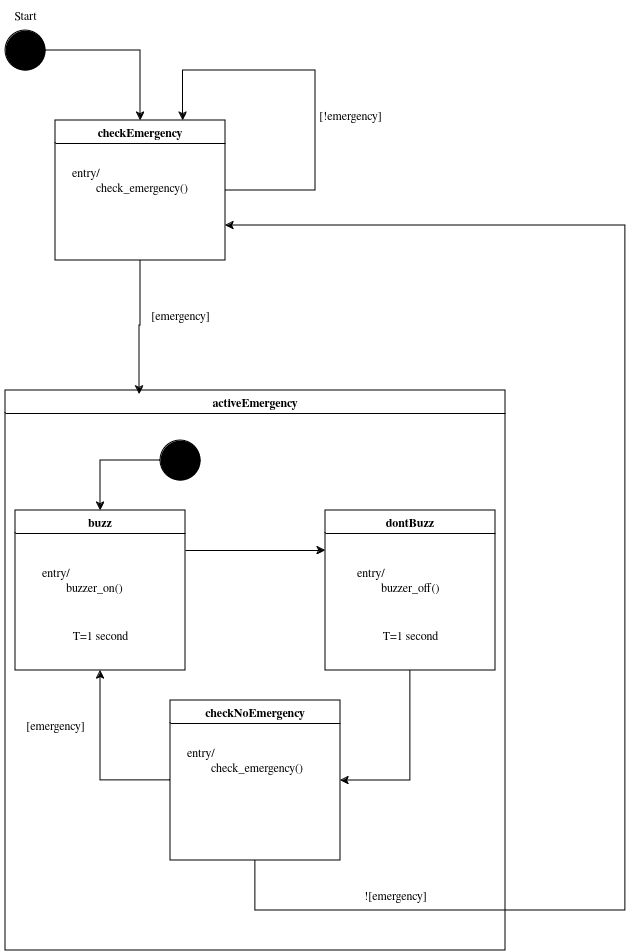

The diagram above was exported from draw.io. Its source (the exported page's mxGraphModel, read from the mxfile embedded in the PNG):
<mxGraphModel dx="938" dy="1322" grid="1" gridSize="10" guides="1" tooltips="1" connect="1" arrows="1" fold="1" page="1" pageScale="1" pageWidth="850" pageHeight="1100" math="0" shadow="0">
  <root>
    <mxCell id="0" />
    <mxCell id="1" parent="0" />
    <mxCell id="uSSfYqja-_waBZfuSP1y-1" value="checkEmergency" style="swimlane;whiteSpace=wrap;html=1;" vertex="1" parent="1">
      <mxGeometry x="130" y="170" width="170" height="140" as="geometry" />
    </mxCell>
    <mxCell id="uSSfYqja-_waBZfuSP1y-23" value="&lt;div align=&quot;left&quot;&gt;entry/&lt;/div&gt;&lt;div align=&quot;left&quot;&gt;&lt;span style=&quot;white-space: pre;&quot;&gt;&#09;check_emergency&lt;/span&gt;()&lt;br&gt;&lt;/div&gt;" style="text;html=1;align=left;verticalAlign=middle;resizable=0;points=[];autosize=1;strokeColor=none;fillColor=none;" vertex="1" parent="uSSfYqja-_waBZfuSP1y-1">
      <mxGeometry x="15" y="40" width="140" height="40" as="geometry" />
    </mxCell>
    <mxCell id="uSSfYqja-_waBZfuSP1y-3" style="edgeStyle=orthogonalEdgeStyle;rounded=0;orthogonalLoop=1;jettySize=auto;html=1;exitX=1;exitY=0.5;exitDx=0;exitDy=0;" edge="1" parent="1" source="uSSfYqja-_waBZfuSP1y-2" target="uSSfYqja-_waBZfuSP1y-1">
      <mxGeometry relative="1" as="geometry" />
    </mxCell>
    <mxCell id="uSSfYqja-_waBZfuSP1y-2" value="" style="ellipse;whiteSpace=wrap;html=1;aspect=fixed;fillColor=#000000;" vertex="1" parent="1">
      <mxGeometry x="80" y="80" width="40" height="40" as="geometry" />
    </mxCell>
    <mxCell id="uSSfYqja-_waBZfuSP1y-4" style="edgeStyle=orthogonalEdgeStyle;rounded=0;orthogonalLoop=1;jettySize=auto;html=1;exitX=1;exitY=0.5;exitDx=0;exitDy=0;entryX=0.75;entryY=0;entryDx=0;entryDy=0;" edge="1" parent="1" source="uSSfYqja-_waBZfuSP1y-1" target="uSSfYqja-_waBZfuSP1y-1">
      <mxGeometry relative="1" as="geometry">
        <Array as="points">
          <mxPoint x="390" y="240" />
          <mxPoint x="390" y="120" />
          <mxPoint x="258" y="120" />
        </Array>
      </mxGeometry>
    </mxCell>
    <mxCell id="uSSfYqja-_waBZfuSP1y-5" value="[!emergency]" style="text;html=1;align=center;verticalAlign=middle;resizable=0;points=[];autosize=1;strokeColor=none;fillColor=none;" vertex="1" parent="1">
      <mxGeometry x="380" y="150" width="90" height="30" as="geometry" />
    </mxCell>
    <mxCell id="uSSfYqja-_waBZfuSP1y-6" value="activeEmergency" style="swimlane;whiteSpace=wrap;html=1;" vertex="1" parent="1">
      <mxGeometry x="80" y="440" width="500" height="560" as="geometry" />
    </mxCell>
    <mxCell id="uSSfYqja-_waBZfuSP1y-16" style="edgeStyle=orthogonalEdgeStyle;rounded=0;orthogonalLoop=1;jettySize=auto;html=1;exitX=1;exitY=0.25;exitDx=0;exitDy=0;entryX=0;entryY=0.25;entryDx=0;entryDy=0;" edge="1" parent="uSSfYqja-_waBZfuSP1y-6" source="uSSfYqja-_waBZfuSP1y-9" target="uSSfYqja-_waBZfuSP1y-12">
      <mxGeometry relative="1" as="geometry" />
    </mxCell>
    <mxCell id="uSSfYqja-_waBZfuSP1y-9" value="buzz" style="swimlane;whiteSpace=wrap;html=1;" vertex="1" parent="uSSfYqja-_waBZfuSP1y-6">
      <mxGeometry x="10" y="120" width="170" height="160" as="geometry" />
    </mxCell>
    <mxCell id="uSSfYqja-_waBZfuSP1y-10" value="&lt;div align=&quot;left&quot;&gt;entry/&lt;/div&gt;&lt;div align=&quot;left&quot;&gt;&lt;span style=&quot;white-space: pre;&quot;&gt;&#09;&lt;/span&gt;buzzer_on()&lt;br&gt;&lt;/div&gt;" style="text;html=1;align=left;verticalAlign=middle;resizable=0;points=[];autosize=1;strokeColor=none;fillColor=none;" vertex="1" parent="uSSfYqja-_waBZfuSP1y-9">
      <mxGeometry x="25" y="50" width="100" height="40" as="geometry" />
    </mxCell>
    <mxCell id="uSSfYqja-_waBZfuSP1y-11" value="T=1 second" style="text;html=1;align=center;verticalAlign=middle;resizable=0;points=[];autosize=1;strokeColor=none;fillColor=none;" vertex="1" parent="uSSfYqja-_waBZfuSP1y-9">
      <mxGeometry x="45" y="110" width="80" height="30" as="geometry" />
    </mxCell>
    <mxCell id="uSSfYqja-_waBZfuSP1y-25" style="edgeStyle=orthogonalEdgeStyle;rounded=0;orthogonalLoop=1;jettySize=auto;html=1;exitX=0.5;exitY=1;exitDx=0;exitDy=0;entryX=1;entryY=0.5;entryDx=0;entryDy=0;" edge="1" parent="uSSfYqja-_waBZfuSP1y-6" source="uSSfYqja-_waBZfuSP1y-12" target="uSSfYqja-_waBZfuSP1y-18">
      <mxGeometry relative="1" as="geometry" />
    </mxCell>
    <mxCell id="uSSfYqja-_waBZfuSP1y-12" value="dontBuzz" style="swimlane;whiteSpace=wrap;html=1;" vertex="1" parent="uSSfYqja-_waBZfuSP1y-6">
      <mxGeometry x="320" y="120" width="170" height="160" as="geometry" />
    </mxCell>
    <mxCell id="uSSfYqja-_waBZfuSP1y-13" value="&lt;div align=&quot;left&quot;&gt;entry/&lt;/div&gt;&lt;div align=&quot;left&quot;&gt;&lt;span style=&quot;white-space: pre;&quot;&gt;&#09;&lt;/span&gt;buzzer_off()&lt;br&gt;&lt;/div&gt;" style="text;html=1;align=left;verticalAlign=middle;resizable=0;points=[];autosize=1;strokeColor=none;fillColor=none;" vertex="1" parent="uSSfYqja-_waBZfuSP1y-12">
      <mxGeometry x="30" y="50" width="110" height="40" as="geometry" />
    </mxCell>
    <mxCell id="uSSfYqja-_waBZfuSP1y-14" value="T=1 second" style="text;html=1;align=center;verticalAlign=middle;resizable=0;points=[];autosize=1;strokeColor=none;fillColor=none;" vertex="1" parent="uSSfYqja-_waBZfuSP1y-12">
      <mxGeometry x="45" y="110" width="80" height="30" as="geometry" />
    </mxCell>
    <mxCell id="uSSfYqja-_waBZfuSP1y-24" style="edgeStyle=orthogonalEdgeStyle;rounded=0;orthogonalLoop=1;jettySize=auto;html=1;exitX=0;exitY=0.5;exitDx=0;exitDy=0;entryX=0.5;entryY=1;entryDx=0;entryDy=0;" edge="1" parent="uSSfYqja-_waBZfuSP1y-6" source="uSSfYqja-_waBZfuSP1y-18" target="uSSfYqja-_waBZfuSP1y-9">
      <mxGeometry relative="1" as="geometry" />
    </mxCell>
    <mxCell id="uSSfYqja-_waBZfuSP1y-18" value="checkNoEmergency" style="swimlane;whiteSpace=wrap;html=1;" vertex="1" parent="uSSfYqja-_waBZfuSP1y-6">
      <mxGeometry x="165" y="310" width="170" height="160" as="geometry" />
    </mxCell>
    <mxCell id="uSSfYqja-_waBZfuSP1y-19" value="&lt;div align=&quot;left&quot;&gt;entry/&lt;/div&gt;&lt;div align=&quot;left&quot;&gt;&lt;span style=&quot;white-space: pre;&quot;&gt;&#09;check_emergency&lt;/span&gt;()&lt;br&gt;&lt;/div&gt;" style="text;html=1;align=left;verticalAlign=middle;resizable=0;points=[];autosize=1;strokeColor=none;fillColor=none;" vertex="1" parent="uSSfYqja-_waBZfuSP1y-18">
      <mxGeometry x="15" y="40" width="140" height="40" as="geometry" />
    </mxCell>
    <mxCell id="uSSfYqja-_waBZfuSP1y-28" style="edgeStyle=orthogonalEdgeStyle;rounded=0;orthogonalLoop=1;jettySize=auto;html=1;exitX=0;exitY=0.5;exitDx=0;exitDy=0;entryX=0.5;entryY=0;entryDx=0;entryDy=0;" edge="1" parent="uSSfYqja-_waBZfuSP1y-6" source="uSSfYqja-_waBZfuSP1y-27" target="uSSfYqja-_waBZfuSP1y-9">
      <mxGeometry relative="1" as="geometry" />
    </mxCell>
    <mxCell id="uSSfYqja-_waBZfuSP1y-27" value="" style="ellipse;whiteSpace=wrap;html=1;aspect=fixed;fillColor=#000000;" vertex="1" parent="uSSfYqja-_waBZfuSP1y-6">
      <mxGeometry x="155" y="50" width="40" height="40" as="geometry" />
    </mxCell>
    <mxCell id="uSSfYqja-_waBZfuSP1y-29" value="[emergency]" style="text;html=1;align=center;verticalAlign=middle;resizable=0;points=[];autosize=1;strokeColor=none;fillColor=none;" vertex="1" parent="uSSfYqja-_waBZfuSP1y-6">
      <mxGeometry x="10" y="320" width="80" height="30" as="geometry" />
    </mxCell>
    <mxCell id="uSSfYqja-_waBZfuSP1y-30" value="![emergency]" style="text;html=1;align=center;verticalAlign=middle;resizable=0;points=[];autosize=1;strokeColor=none;fillColor=none;" vertex="1" parent="uSSfYqja-_waBZfuSP1y-6">
      <mxGeometry x="345" y="490" width="90" height="30" as="geometry" />
    </mxCell>
    <mxCell id="uSSfYqja-_waBZfuSP1y-7" style="edgeStyle=orthogonalEdgeStyle;rounded=0;orthogonalLoop=1;jettySize=auto;html=1;exitX=0.5;exitY=1;exitDx=0;exitDy=0;entryX=0.268;entryY=0.007;entryDx=0;entryDy=0;entryPerimeter=0;" edge="1" parent="1" source="uSSfYqja-_waBZfuSP1y-1" target="uSSfYqja-_waBZfuSP1y-6">
      <mxGeometry relative="1" as="geometry" />
    </mxCell>
    <mxCell id="uSSfYqja-_waBZfuSP1y-8" value="[emergency]" style="text;html=1;align=center;verticalAlign=middle;resizable=0;points=[];autosize=1;strokeColor=none;fillColor=none;" vertex="1" parent="1">
      <mxGeometry x="215" y="350" width="80" height="30" as="geometry" />
    </mxCell>
    <mxCell id="uSSfYqja-_waBZfuSP1y-26" value="Start" style="text;html=1;align=center;verticalAlign=middle;resizable=0;points=[];autosize=1;strokeColor=none;fillColor=none;" vertex="1" parent="1">
      <mxGeometry x="75" y="50" width="50" height="30" as="geometry" />
    </mxCell>
    <mxCell id="uSSfYqja-_waBZfuSP1y-31" style="edgeStyle=orthogonalEdgeStyle;rounded=0;orthogonalLoop=1;jettySize=auto;html=1;exitX=0.5;exitY=1;exitDx=0;exitDy=0;entryX=1;entryY=0.75;entryDx=0;entryDy=0;" edge="1" parent="1" source="uSSfYqja-_waBZfuSP1y-18" target="uSSfYqja-_waBZfuSP1y-1">
      <mxGeometry relative="1" as="geometry">
        <Array as="points">
          <mxPoint x="330" y="960" />
          <mxPoint x="700" y="960" />
          <mxPoint x="700" y="275" />
        </Array>
      </mxGeometry>
    </mxCell>
  </root>
</mxGraphModel>